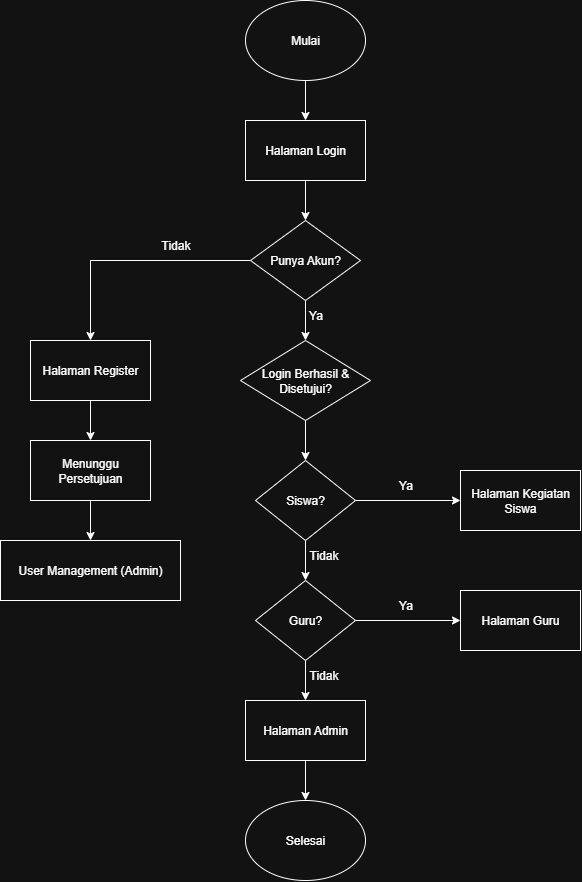

The diagram above was exported from draw.io. Its source (the exported page's mxGraphModel, read from the mxfile embedded in the PNG):
<mxGraphModel dx="1603" dy="988" grid="1" gridSize="10" guides="1" tooltips="1" connect="1" arrows="1" fold="1" page="1" pageScale="1" pageWidth="850" pageHeight="1100" math="0" shadow="0">
  <root>
    <mxCell id="0" />
    <mxCell id="1" parent="0" />
    <mxCell id="LWa45jXpFWEK69gT6TSA-2" value="Mulai" style="ellipse;whiteSpace=wrap;html=1;" vertex="1" parent="1">
      <mxGeometry x="845" y="430" width="120" height="80" as="geometry" />
    </mxCell>
    <mxCell id="LWa45jXpFWEK69gT6TSA-3" value="Halaman Login" style="rounded=0;whiteSpace=wrap;html=1;" vertex="1" parent="1">
      <mxGeometry x="845" y="550" width="120" height="60" as="geometry" />
    </mxCell>
    <mxCell id="LWa45jXpFWEK69gT6TSA-4" value="" style="endArrow=classic;html=1;rounded=0;" edge="1" parent="1" source="LWa45jXpFWEK69gT6TSA-2" target="LWa45jXpFWEK69gT6TSA-3">
      <mxGeometry width="50" height="50" relative="1" as="geometry">
        <mxPoint x="880" y="700" as="sourcePoint" />
        <mxPoint x="930" y="650" as="targetPoint" />
      </mxGeometry>
    </mxCell>
    <mxCell id="LWa45jXpFWEK69gT6TSA-5" value="Punya Akun?" style="rhombus;whiteSpace=wrap;html=1;" vertex="1" parent="1">
      <mxGeometry x="850" y="650" width="110" height="80" as="geometry" />
    </mxCell>
    <mxCell id="LWa45jXpFWEK69gT6TSA-6" value="" style="endArrow=classic;html=1;rounded=0;" edge="1" parent="1" source="LWa45jXpFWEK69gT6TSA-3" target="LWa45jXpFWEK69gT6TSA-5">
      <mxGeometry width="50" height="50" relative="1" as="geometry">
        <mxPoint x="910" y="520" as="sourcePoint" />
        <mxPoint x="910" y="560" as="targetPoint" />
      </mxGeometry>
    </mxCell>
    <mxCell id="LWa45jXpFWEK69gT6TSA-7" value="Halaman Register" style="rounded=0;whiteSpace=wrap;html=1;" vertex="1" parent="1">
      <mxGeometry x="630" y="770" width="120" height="60" as="geometry" />
    </mxCell>
    <mxCell id="LWa45jXpFWEK69gT6TSA-8" value="" style="endArrow=classic;html=1;rounded=0;entryX=0.5;entryY=0;entryDx=0;entryDy=0;" edge="1" parent="1" source="LWa45jXpFWEK69gT6TSA-10" target="LWa45jXpFWEK69gT6TSA-7">
      <mxGeometry width="50" height="50" relative="1" as="geometry">
        <mxPoint x="860" y="700" as="sourcePoint" />
        <mxPoint x="690" y="700" as="targetPoint" />
        <Array as="points">
          <mxPoint x="690" y="690" />
        </Array>
      </mxGeometry>
    </mxCell>
    <mxCell id="LWa45jXpFWEK69gT6TSA-9" value="Tidak" style="text;html=1;align=center;verticalAlign=middle;resizable=0;points=[];autosize=1;strokeColor=none;fillColor=none;" vertex="1" parent="1">
      <mxGeometry x="750" y="660" width="50" height="30" as="geometry" />
    </mxCell>
    <mxCell id="LWa45jXpFWEK69gT6TSA-10" value="" style="endArrow=none;html=1;rounded=0;exitX=0;exitY=0.5;exitDx=0;exitDy=0;" edge="1" parent="1" source="LWa45jXpFWEK69gT6TSA-5">
      <mxGeometry width="50" height="50" relative="1" as="geometry">
        <mxPoint x="910" y="620" as="sourcePoint" />
        <mxPoint x="690" y="690" as="targetPoint" />
      </mxGeometry>
    </mxCell>
    <mxCell id="LWa45jXpFWEK69gT6TSA-11" value="Login Berhasil &amp;amp; Disetujui?" style="rhombus;whiteSpace=wrap;html=1;" vertex="1" parent="1">
      <mxGeometry x="840" y="770" width="130" height="80" as="geometry" />
    </mxCell>
    <mxCell id="LWa45jXpFWEK69gT6TSA-12" value="" style="endArrow=classic;html=1;rounded=0;" edge="1" parent="1" source="LWa45jXpFWEK69gT6TSA-5" target="LWa45jXpFWEK69gT6TSA-11">
      <mxGeometry width="50" height="50" relative="1" as="geometry">
        <mxPoint x="860" y="620" as="sourcePoint" />
        <mxPoint x="910" y="570" as="targetPoint" />
      </mxGeometry>
    </mxCell>
    <mxCell id="LWa45jXpFWEK69gT6TSA-13" value="Ya" style="text;html=1;align=center;verticalAlign=middle;resizable=0;points=[];autosize=1;strokeColor=none;fillColor=none;" vertex="1" parent="1">
      <mxGeometry x="900" y="730" width="30" height="30" as="geometry" />
    </mxCell>
    <mxCell id="LWa45jXpFWEK69gT6TSA-14" value="Menunggu Persetujuan" style="rounded=0;whiteSpace=wrap;html=1;" vertex="1" parent="1">
      <mxGeometry x="630" y="870" width="120" height="60" as="geometry" />
    </mxCell>
    <mxCell id="LWa45jXpFWEK69gT6TSA-15" value="" style="endArrow=classic;html=1;rounded=0;" edge="1" parent="1" source="LWa45jXpFWEK69gT6TSA-7" target="LWa45jXpFWEK69gT6TSA-14">
      <mxGeometry width="50" height="50" relative="1" as="geometry">
        <mxPoint x="910" y="740" as="sourcePoint" />
        <mxPoint x="910" y="780" as="targetPoint" />
      </mxGeometry>
    </mxCell>
    <mxCell id="LWa45jXpFWEK69gT6TSA-16" value="User Management (Admin)" style="rounded=0;whiteSpace=wrap;html=1;" vertex="1" parent="1">
      <mxGeometry x="600" y="970" width="180" height="60" as="geometry" />
    </mxCell>
    <mxCell id="LWa45jXpFWEK69gT6TSA-17" value="" style="endArrow=classic;html=1;rounded=0;" edge="1" parent="1" source="LWa45jXpFWEK69gT6TSA-14" target="LWa45jXpFWEK69gT6TSA-16">
      <mxGeometry width="50" height="50" relative="1" as="geometry">
        <mxPoint x="700" y="840" as="sourcePoint" />
        <mxPoint x="700" y="880" as="targetPoint" />
      </mxGeometry>
    </mxCell>
    <mxCell id="LWa45jXpFWEK69gT6TSA-18" value="Siswa?" style="rhombus;whiteSpace=wrap;html=1;" vertex="1" parent="1">
      <mxGeometry x="855" y="890" width="100" height="80" as="geometry" />
    </mxCell>
    <mxCell id="LWa45jXpFWEK69gT6TSA-19" value="" style="endArrow=classic;html=1;rounded=0;" edge="1" parent="1" source="LWa45jXpFWEK69gT6TSA-11" target="LWa45jXpFWEK69gT6TSA-18">
      <mxGeometry width="50" height="50" relative="1" as="geometry">
        <mxPoint x="910" y="860" as="sourcePoint" />
        <mxPoint x="910" y="860" as="targetPoint" />
      </mxGeometry>
    </mxCell>
    <mxCell id="LWa45jXpFWEK69gT6TSA-20" value="Halaman Kegiatan Siswa" style="rounded=0;whiteSpace=wrap;html=1;" vertex="1" parent="1">
      <mxGeometry x="1060" y="900" width="120" height="60" as="geometry" />
    </mxCell>
    <mxCell id="LWa45jXpFWEK69gT6TSA-21" value="" style="endArrow=classic;html=1;rounded=0;exitX=1;exitY=0.5;exitDx=0;exitDy=0;entryX=0;entryY=0.5;entryDx=0;entryDy=0;" edge="1" parent="1" source="LWa45jXpFWEK69gT6TSA-18" target="LWa45jXpFWEK69gT6TSA-20">
      <mxGeometry width="50" height="50" relative="1" as="geometry">
        <mxPoint x="970" y="820" as="sourcePoint" />
        <mxPoint x="1020" y="770" as="targetPoint" />
      </mxGeometry>
    </mxCell>
    <mxCell id="LWa45jXpFWEK69gT6TSA-22" value="Ya" style="text;html=1;align=center;verticalAlign=middle;resizable=0;points=[];autosize=1;strokeColor=none;fillColor=none;" vertex="1" parent="1">
      <mxGeometry x="990" y="900" width="30" height="30" as="geometry" />
    </mxCell>
    <mxCell id="LWa45jXpFWEK69gT6TSA-23" value="Guru?" style="rhombus;whiteSpace=wrap;html=1;" vertex="1" parent="1">
      <mxGeometry x="855" y="1010" width="100" height="80" as="geometry" />
    </mxCell>
    <mxCell id="LWa45jXpFWEK69gT6TSA-24" value="" style="endArrow=classic;html=1;rounded=0;" edge="1" parent="1" source="LWa45jXpFWEK69gT6TSA-18" target="LWa45jXpFWEK69gT6TSA-23">
      <mxGeometry width="50" height="50" relative="1" as="geometry">
        <mxPoint x="910" y="860" as="sourcePoint" />
        <mxPoint x="910" y="860" as="targetPoint" />
      </mxGeometry>
    </mxCell>
    <mxCell id="LWa45jXpFWEK69gT6TSA-25" value="Tidak" style="text;html=1;align=center;verticalAlign=middle;resizable=0;points=[];autosize=1;strokeColor=none;fillColor=none;" vertex="1" parent="1">
      <mxGeometry x="898" y="970" width="50" height="30" as="geometry" />
    </mxCell>
    <mxCell id="LWa45jXpFWEK69gT6TSA-26" value="Halaman Guru" style="rounded=0;whiteSpace=wrap;html=1;" vertex="1" parent="1">
      <mxGeometry x="1060" y="1020" width="120" height="60" as="geometry" />
    </mxCell>
    <mxCell id="LWa45jXpFWEK69gT6TSA-27" value="" style="endArrow=classic;html=1;rounded=0;exitX=1;exitY=0.5;exitDx=0;exitDy=0;entryX=0;entryY=0.5;entryDx=0;entryDy=0;" edge="1" parent="1" source="LWa45jXpFWEK69gT6TSA-23" target="LWa45jXpFWEK69gT6TSA-26">
      <mxGeometry width="50" height="50" relative="1" as="geometry">
        <mxPoint x="965" y="940" as="sourcePoint" />
        <mxPoint x="1070" y="940" as="targetPoint" />
      </mxGeometry>
    </mxCell>
    <mxCell id="LWa45jXpFWEK69gT6TSA-28" value="Ya" style="text;html=1;align=center;verticalAlign=middle;resizable=0;points=[];autosize=1;strokeColor=none;fillColor=none;" vertex="1" parent="1">
      <mxGeometry x="990" y="1020" width="30" height="30" as="geometry" />
    </mxCell>
    <mxCell id="LWa45jXpFWEK69gT6TSA-29" value="Halaman Admin" style="rounded=0;whiteSpace=wrap;html=1;" vertex="1" parent="1">
      <mxGeometry x="845" y="1130" width="120" height="60" as="geometry" />
    </mxCell>
    <mxCell id="LWa45jXpFWEK69gT6TSA-30" value="" style="endArrow=classic;html=1;rounded=0;" edge="1" parent="1" source="LWa45jXpFWEK69gT6TSA-23" target="LWa45jXpFWEK69gT6TSA-29">
      <mxGeometry width="50" height="50" relative="1" as="geometry">
        <mxPoint x="915" y="980" as="sourcePoint" />
        <mxPoint x="915" y="1020" as="targetPoint" />
      </mxGeometry>
    </mxCell>
    <mxCell id="LWa45jXpFWEK69gT6TSA-31" value="Tidak" style="text;html=1;align=center;verticalAlign=middle;resizable=0;points=[];autosize=1;strokeColor=none;fillColor=none;" vertex="1" parent="1">
      <mxGeometry x="898" y="1090" width="50" height="30" as="geometry" />
    </mxCell>
    <mxCell id="LWa45jXpFWEK69gT6TSA-32" value="Selesai" style="ellipse;whiteSpace=wrap;html=1;" vertex="1" parent="1">
      <mxGeometry x="845" y="1230" width="120" height="80" as="geometry" />
    </mxCell>
    <mxCell id="LWa45jXpFWEK69gT6TSA-33" value="" style="endArrow=classic;html=1;rounded=0;" edge="1" parent="1" source="LWa45jXpFWEK69gT6TSA-29" target="LWa45jXpFWEK69gT6TSA-32">
      <mxGeometry width="50" height="50" relative="1" as="geometry">
        <mxPoint x="910" y="1100" as="sourcePoint" />
        <mxPoint x="910" y="1140" as="targetPoint" />
      </mxGeometry>
    </mxCell>
  </root>
</mxGraphModel>